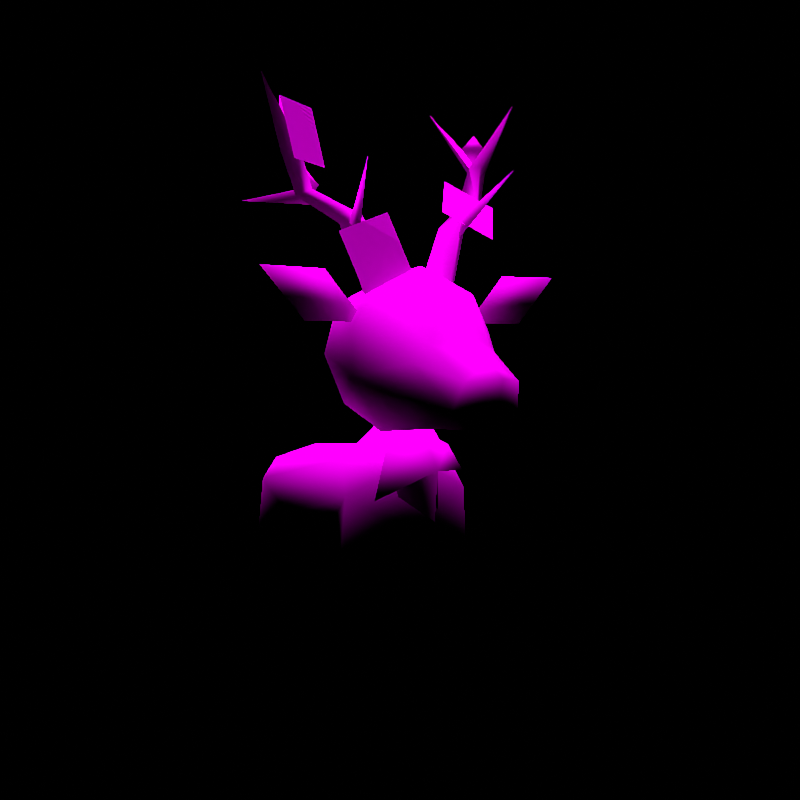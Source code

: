 # Source: rumble-sawsbuck.blend  (saved by Blender 3.6.11; exported with 4.5.12 LTS)
import bpy
from mathutils import Matrix  # noqa: F401  (used for matrix-valued properties, if any)

bpy.ops.wm.read_factory_settings(use_empty=True)
scene = bpy.context.scene
scene.name = 'regice'

# ---- collections
col_don_t_render_me = bpy.data.collections.new("Don't Render Me"); scene.collection.children.link(col_don_t_render_me)

# ---- images (referenced by path relative to the original .blend; pixels are not part of the script)
import os
ASSET_DIR = os.environ.get("B2B_ASSET_DIR", "")  # directory of the original .blend (textures are referenced by path, not embedded)
HERE = os.path.dirname(os.path.abspath(__file__))  # packed textures are extracted next to this script under _unpacked/

def load_image(name, relpath, width, height, colorspace="sRGB"):
    """Load a texture the original file referenced (path relative to the .blend, or extracted next to this script)."""
    p = next((c for c in (os.path.join(HERE, relpath), os.path.join(ASSET_DIR, relpath)) if relpath and os.path.exists(c)), "")
    if p:
        img = bpy.data.images.load(p, check_existing=True)
        img.name = name
    else:  # same state as the original file: an image datablock whose file is absent (Cycles renders it pink)
        img = bpy.data.images.new(name, width, height)
        img.source = "FILE"
        img.filepath = "//" + (relpath or name)
    img.colorspace_settings.name = colorspace
    return img
img_mebukizika_spring_body_c_png = load_image('MEBUKIZIKA_SPRING_body_C.png', 'MEBUKIZIKA_SPRING_body_C.png', 1024, 1024, 'sRGB')
img_mebukizika_spring_foot_c_png = load_image('MEBUKIZIKA_SPRING_foot_C.png', 'MEBUKIZIKA_SPRING_foot_C.png', 1024, 1024, 'sRGB')
img_mebukizika_spring_eye_c_png = load_image('MEBUKIZIKA_SPRING_eye_C.png', 'MEBUKIZIKA_SPRING_eye_C.png', 1024, 1024, 'sRGB')
img_mebukizika_spring_flower_c_png = load_image('MEBUKIZIKA_SPRING_flower_C.png', 'MEBUKIZIKA_SPRING_flower_C.png', 1024, 1024, 'sRGB')

# ---- materials (node trees are filled in below, after node groups)
mat_pii_mebukizika_spring_body_png = bpy.data.materials.new('Pii_MEBUKIZIKA_SPRING_body.png')
mat_pii_mebukizika_spring_body_png.use_transparent_shadow = False
mat_pii_mebukizika_spring_body_png.diffuse_color = (0.5, 0.5, 0.5, 1.0)
mat_pii_mebukizika_spring_body_png.roughness = 0.5528
mat_pii_mebukizika_spring_body_png.specular_intensity = 1.0
mat_pii_mebukizika_spring_foot_png = bpy.data.materials.new('Pii_MEBUKIZIKA_SPRING_foot.png')
mat_pii_mebukizika_spring_foot_png.use_transparent_shadow = False
mat_pii_mebukizika_spring_foot_png.diffuse_color = (0.5, 0.5, 0.5, 1.0)
mat_pii_mebukizika_spring_foot_png.roughness = 0.5528
mat_pii_mebukizika_spring_foot_png.specular_intensity = 1.0
mat_pii_mebukizika_spring_eye_png = bpy.data.materials.new('Pii_MEBUKIZIKA_SPRING_eye.png')
mat_pii_mebukizika_spring_eye_png.use_transparent_shadow = False
mat_pii_mebukizika_spring_eye_png.diffuse_color = (0.5, 0.5, 0.5, 1.0)
mat_pii_mebukizika_spring_eye_png.roughness = 0.5528
mat_pii_mebukizika_spring_eye_png.specular_intensity = 1.0
mat_pii_mebukizika_spring_flower_png = bpy.data.materials.new('Pii_MEBUKIZIKA_SPRING_flower.png')
mat_pii_mebukizika_spring_flower_png.surface_render_method = 'BLENDED'
mat_pii_mebukizika_spring_flower_png.blend_method = 'BLEND'
mat_pii_mebukizika_spring_flower_png.use_transparent_shadow = False
mat_pii_mebukizika_spring_flower_png.diffuse_color = (0.5, 0.5, 0.5, 1.0)
mat_pii_mebukizika_spring_flower_png.roughness = 0.5528
mat_pii_mebukizika_spring_flower_png.specular_intensity = 1.0

# ---- material node trees
mat_pii_mebukizika_spring_body_png.use_nodes = True; mat_pii_mebukizika_spring_body_png.node_tree.nodes.clear()
_N = mat_pii_mebukizika_spring_body_png.node_tree.nodes; _L = mat_pii_mebukizika_spring_body_png.node_tree.links
n0 = _N.new('ShaderNodeOutputMaterial'); n0.name = 'Material Output'; n0.location = (300, 300)
n1 = _N.new('ShaderNodeBsdfPrincipled'); n1.name = 'Principled BSDF'; n1.location = (10, 300)
n1.distribution = 'GGX'
n1.subsurface_method = 'BURLEY'
n1.inputs[2].default_value = 0.0
n1.inputs[3].default_value = 1.45
n1.inputs[13].default_value = 0.0
n1.inputs[27].default_value = (0.0, 0.0, 0.0, 1.0)
n1.inputs[28].default_value = 1.0
n2 = _N.new('ShaderNodeTexImage'); n2.name = 'Image Texture'; n2.location = (-300, 600)
n2.image = img_mebukizika_spring_body_c_png
n2.interpolation = 'Closest'
n2.extension = 'MIRROR'
_L.new(n1.outputs[0], n0.inputs[0])
_L.new(n2.outputs[0], n1.inputs[0])
n0.is_active_output = True
mat_pii_mebukizika_spring_foot_png.use_nodes = True; mat_pii_mebukizika_spring_foot_png.node_tree.nodes.clear()
_N = mat_pii_mebukizika_spring_foot_png.node_tree.nodes; _L = mat_pii_mebukizika_spring_foot_png.node_tree.links
n0 = _N.new('ShaderNodeOutputMaterial'); n0.name = 'Material Output'; n0.location = (300, 300)
n1 = _N.new('ShaderNodeBsdfPrincipled'); n1.name = 'Principled BSDF'; n1.location = (10, 300)
n1.distribution = 'GGX'
n1.subsurface_method = 'BURLEY'
n1.inputs[2].default_value = 0.0
n1.inputs[3].default_value = 1.45
n1.inputs[13].default_value = 0.0
n1.inputs[27].default_value = (0.0, 0.0, 0.0, 1.0)
n1.inputs[28].default_value = 1.0
n2 = _N.new('ShaderNodeTexImage'); n2.name = 'Image Texture'; n2.location = (-300, 600)
n2.image = img_mebukizika_spring_foot_c_png
n2.interpolation = 'Closest'
n2.extension = 'MIRROR'
_L.new(n1.outputs[0], n0.inputs[0])
_L.new(n2.outputs[0], n1.inputs[0])
n0.is_active_output = True
mat_pii_mebukizika_spring_eye_png.use_nodes = True; mat_pii_mebukizika_spring_eye_png.node_tree.nodes.clear()
_N = mat_pii_mebukizika_spring_eye_png.node_tree.nodes; _L = mat_pii_mebukizika_spring_eye_png.node_tree.links
n0 = _N.new('ShaderNodeOutputMaterial'); n0.name = 'Material Output'; n0.location = (300, 300)
n1 = _N.new('ShaderNodeBsdfPrincipled'); n1.name = 'Principled BSDF'; n1.location = (10, 300)
n1.distribution = 'GGX'
n1.subsurface_method = 'BURLEY'
n1.inputs[2].default_value = 0.0
n1.inputs[3].default_value = 1.45
n1.inputs[13].default_value = 0.0
n1.inputs[27].default_value = (0.0, 0.0, 0.0, 1.0)
n1.inputs[28].default_value = 1.0
n2 = _N.new('ShaderNodeTexImage'); n2.name = 'Image Texture'; n2.location = (-300, 600)
n2.image = img_mebukizika_spring_eye_c_png
n2.interpolation = 'Closest'
n2.extension = 'MIRROR'
_L.new(n1.outputs[0], n0.inputs[0])
_L.new(n2.outputs[0], n1.inputs[0])
n0.is_active_output = True
mat_pii_mebukizika_spring_flower_png.use_nodes = True; mat_pii_mebukizika_spring_flower_png.node_tree.nodes.clear()
_N = mat_pii_mebukizika_spring_flower_png.node_tree.nodes; _L = mat_pii_mebukizika_spring_flower_png.node_tree.links
n0 = _N.new('ShaderNodeOutputMaterial'); n0.name = 'Material Output'; n0.location = (300, 300)
n1 = _N.new('ShaderNodeBsdfPrincipled'); n1.name = 'Principled BSDF'; n1.location = (10, 300)
n1.distribution = 'GGX'
n1.subsurface_method = 'BURLEY'
n1.inputs[2].default_value = 0.0
n1.inputs[3].default_value = 1.45
n1.inputs[13].default_value = 0.0
n1.inputs[27].default_value = (0.0, 0.0, 0.0, 1.0)
n1.inputs[28].default_value = 1.0
n2 = _N.new('ShaderNodeTexImage'); n2.name = 'Image Texture'; n2.location = (-469, 211)
n2.image = img_mebukizika_spring_flower_c_png
n2.interpolation = 'Closest'
_L.new(n1.outputs[0], n0.inputs[0])
_L.new(n2.outputs[0], n1.inputs[0])
_L.new(n2.outputs[1], n1.inputs[4])
n0.is_active_output = True

# ---- world
world_world = bpy.data.worlds.new('World'); scene.world = world_world
world_world.use_nodes = True; world_world.node_tree.nodes.clear()
_N = world_world.node_tree.nodes; _L = world_world.node_tree.links
n0 = _N.new('ShaderNodeOutputWorld'); n0.name = 'World Output'; n0.location = (300, 300)
n1 = _N.new('ShaderNodeBackground'); n1.name = 'Background'; n1.location = (10, 300)
n1.inputs[0].default_value = (0.05088, 0.05088, 0.05088, 1.0)
n1.inputs[1].default_value = 0.0
_L.new(n1.outputs[0], n0.inputs[0])
n0.is_active_output = True
world_world.color = (0.05088, 0.05088, 0.05088)
world_world.use_sun_shadow = False
world_world.sun_shadow_jitter_overblur = 0.0

# ---- cameras
cam_camera = bpy.data.cameras.new('Camera')
cam_camera.clip_end = 2e+04

# ---- lights
light_sun = bpy.data.lights.new('Sun', 'SUN')
light_sun.specular_factor = 0.0
light_sun.transmission_factor = 0.0
light_sun.use_shadow = False
light_sun.angle = 0.7854
light_sun.energy = 5.0
light_sun.shadow_soft_size = 0.25

# ---- meshes
me_mebukizika_spring = bpy.data.meshes.new('MEBUKIZIKA_SPRING')
me_mebukizika_spring.from_pydata([(0.0, -0.3604, 0.3219), (-0.0871, -0.2757, 0.3613), (-0.1278, -0.2956, 0.2555), (0.0, -0.3204, 0.3791), (-0.07219, -0.249, 0.2775), (0.0871, -0.2744, 0.375), (-0.00271, -0.3521, 0.205), (0.1232, -0.2824, 0.3108), (0.0, -0.2998, 0.2607), (0.06783, -0.2511, 0.3085), (0.03452, -0.3098, 0.2253), (0.0, -0.2663, 0.4122), (0.1349, -0.2548, 0.9003), (0.07846, -0.2865, 0.7287), (0.1184, -0.2392, 0.7123), (0.02828, -0.2402, 0.7412), (0.1732, -0.2151, 0.8807), (0.1122, -0.1939, 0.8885), (0.2575, -0.166, 0.9443), (0.2288, -0.1909, 0.9595), (0.07439, -0.1929, 0.7228), (0.2078, -0.1337, 0.949), (0.2518, -0.1753, 1.055), (0.2547, -0.1205, 1.04), (0.2865, -0.1481, 1.043), (0.2357, -0.1487, 1.05), (-0.1349, -0.2548, 0.9003), (-0.1184, -0.2392, 0.7123), (-0.07846, -0.2865, 0.7287), (-0.1732, -0.2151, 0.8807), (-0.02828, -0.2402, 0.7412), (-0.2575, -0.166, 0.9443), (-0.1122, -0.1939, 0.8885), (-0.2288, -0.1909, 0.9595), (-0.07439, -0.1929, 0.7228), (-0.2518, -0.1753, 1.055), (-0.2078, -0.1337, 0.949), (-0.2865, -0.1481, 1.043), (-0.2547, -0.1205, 1.04), (-0.2357, -0.1487, 1.05), (-0.1487, -0.1823, 0.3435), (-0.166, 0.2124, 0.2616), (-0.166, -0.2278, 0.2616), (-0.1337, 0.1997, 0.3177), (0.0, -0.2838, 0.3435), (0.0, -0.1026, 0.3697), (0.0, -0.2443, 0.508), (0.0, 0.2994, 0.2616), (0.1487, -0.1823, 0.3435), (0.166, -0.2278, 0.2616), (0.0, 0.2365, 0.3435), (0.166, 0.2124, 0.2616), (0.1337, 0.1997, 0.3177), (0.0, -0.422, 0.424), (0.04886, -0.5249, 0.4263), (0.0, -0.5249, 0.4263), (0.08181, -0.422, 0.424), (-0.04886, -0.5249, 0.4263), (0.0, -0.2716, 0.411), (-0.08181, -0.422, 0.424), (0.0, -0.5841, 0.4799), (0.08513, -0.542, 0.4713), (-0.08513, -0.542, 0.4713), (0.09791, -0.2716, 0.411), (-0.09791, -0.2716, 0.411), (0.0, -0.1598, 0.4361), (0.07117, -0.5627, 0.5289), (0.1318, -0.4136, 0.5011), (0.1155, -0.4297, 0.5667), (-0.07117, -0.5627, 0.5289), (-0.1318, -0.4136, 0.5011), (0.1299, -0.1575, 0.4703), (-0.1299, -0.1575, 0.4703), (0.1851, -0.2929, 0.536), (-0.1155, -0.4297, 0.5667), (-0.1851, -0.2929, 0.536), (0.1615, -0.1198, 0.586), (-0.1615, -0.1198, 0.586), (0.1873, -0.2981, 0.6415), (-0.1873, -0.2981, 0.6415), (0.0, -0.1597, 0.7768), (0.1423, -0.1467, 0.7046), (0.0, -0.05222, 0.6904), (0.1384, -0.3033, 0.7273), (-0.1423, -0.1467, 0.7046), (0.0, -0.2902, 0.7895), (-0.1384, -0.3033, 0.7273), (0.0, -0.4001, 0.7503), (0.0, -0.06104, 0.529), (0.07897, -0.4453, 0.6064), (-0.07897, -0.4453, 0.6064), (0.0, -0.4662, 0.6286), (0.0, -0.5557, 0.5662), (0.0, -0.2996, 0.2616), (0.0, -0.2615, 0.1701), (0.2683, -0.2034, 0.7168), (0.1411, -0.2761, 0.6581), (0.2423, -0.2766, 0.7747), (0.2943, -0.2766, 0.6589), (0.402, -0.2767, 0.7769), (-0.2683, -0.2034, 0.7168), (-0.2423, -0.2766, 0.7747), (-0.1411, -0.2761, 0.6581), (-0.402, -0.2767, 0.7769), (-0.2943, -0.2766, 0.6589), (0.0, -0.6026, 0.5346), (0.3021, -0.1286, 1.102), (0.2652, -0.09182, 1.102), (0.2652, -0.1286, 1.139), (0.2652, -0.1286, 1.065), (0.2652, -0.1654, 1.102), (0.2284, -0.1286, 1.102), (-0.1739, -0.1225, 0.9791), (-0.2107, -0.08565, 0.9791), (-0.2107, -0.1225, 1.016), (-0.2107, -0.1225, 0.9423), (-0.2107, -0.1593, 0.9791), (-0.2475, -0.1225, 0.9791), (-0.14, 0.1097, 0.1716), (0.0, -0.115, 0.1522), (-0.14, -0.114, 0.1771), (0.0, 0.1124, 0.1573), (0.14, 0.1097, 0.1716), (0.14, -0.114, 0.1771), (0.0, 0.3837, 0.2791), (-0.07741, 0.2118, 0.2659), (0.0, 0.2322, 0.3433), (0.07741, 0.2118, 0.2659), (0.1962, -0.3848, 1.013), (0.1171, -0.2155, 0.8798), (0.1326, -0.2373, 0.8521), (0.1522, -0.2167, 0.8701), (-0.1962, -0.3848, 1.013), (-0.1326, -0.2373, 0.8521), (-0.1171, -0.2155, 0.8798), (-0.1522, -0.2167, 0.8701), (0.3363, -0.03417, 0.9415), (0.21, -0.1472, 0.9492), (0.2406, -0.1764, 0.9624), (0.215, -0.1617, 0.9266), (-0.3363, -0.03417, 0.9415), (-0.2406, -0.1764, 0.9624), (-0.21, -0.1472, 0.9492), (-0.215, -0.1617, 0.9266), (0.0, 0.2926, 0.1707), (0.3487, -0.1779, 1.212), (0.2164, 0.0006519, 1.208), (-0.3487, -0.1779, 1.212), (-0.2164, 0.0006519, 1.208), (0.1846, -0.2178, 1.645e-08), (0.166, -0.2278, 0.2616), (0.0, -0.2615, 0.1701), (0.0, -0.115, 0.1522), (0.14, -0.114, 0.1771), (-0.1846, -0.2178, 1.645e-08), (-0.166, -0.2278, 0.2616), (-0.14, -0.114, 0.1771), (0.1846, 0.2258, -1.705e-08), (-0.1846, 0.2258, -1.705e-08), (0.08524, -0.2493, 0.9213), (0.2108, -0.2817, 0.8595), (0.1527, -0.1604, 1.012), (0.2782, -0.1928, 0.9499), (-0.1522, -0.2941, 0.7198), (-0.01261, -0.275, 0.7728), (-0.2075, -0.2735, 0.8582), (-0.06796, -0.2544, 0.9112), (-0.2905, -0.2236, 1.017), (-0.1692, -0.1429, 1.017), (-0.3099, -0.1945, 1.158), (-0.1886, -0.1138, 1.158), (0.08524, -0.2493, 0.9213), (0.1527, -0.1604, 1.012), (0.2108, -0.2817, 0.8595), (-0.1522, -0.2941, 0.7198), (-0.2075, -0.2735, 0.8582), (-0.01261, -0.275, 0.7728), (-0.2905, -0.2236, 1.017), (-0.3099, -0.1945, 1.158), (-0.1692, -0.1429, 1.017)], [], [(0, 1, 2), (0, 3, 1), (0, 2, 4), (0, 5, 3), (0, 4, 6), (0, 7, 5), (0, 6, 8), (0, 9, 7), (0, 8, 10), (0, 10, 9), (8, 6, 4), (8, 9, 10), (7, 9, 5), (2, 1, 4), (3, 5, 11), (3, 11, 1), (11, 5, 9), (11, 4, 1), (12, 13, 14), (12, 15, 13), (12, 14, 16), (12, 17, 15), (12, 16, 18), (12, 19, 17), (12, 18, 19), (14, 20, 16), (17, 19, 21), (18, 16, 21), (18, 22, 19), (18, 21, 23), (18, 24, 22), (18, 23, 24), (20, 17, 16), (16, 17, 21), (21, 19, 25), (22, 25, 19), (26, 27, 28), (26, 29, 27), (26, 28, 30), (26, 31, 29), (26, 30, 32), (26, 33, 31), (26, 32, 33), (27, 29, 34), (31, 33, 35), (31, 36, 29), (31, 35, 37), (31, 38, 36), (31, 37, 38), (32, 36, 33), (34, 29, 32), (32, 29, 36), (35, 33, 39), (36, 39, 33), (40, 41, 42), (40, 43, 41), (40, 42, 44), (40, 45, 43), (40, 44, 46), (40, 46, 45), (41, 43, 47), (44, 48, 46), (44, 49, 48), (46, 48, 45), (43, 50, 47), (43, 45, 50), (49, 51, 48), (47, 50, 52), (47, 52, 51), (52, 45, 48), (52, 50, 45), (52, 48, 51), (53, 54, 55), (53, 56, 54), (53, 55, 57), (53, 58, 56), (53, 57, 59), (53, 59, 58), (54, 60, 55), (54, 56, 61), (54, 61, 60), (57, 62, 59), (57, 55, 60), (57, 60, 62), (58, 63, 56), (58, 59, 64), (58, 65, 63), (58, 64, 65), (61, 66, 60), (61, 56, 67), (61, 68, 66), (61, 67, 68), (56, 63, 67), (60, 69, 62), (59, 70, 64), (59, 62, 70), (65, 71, 63), (65, 64, 72), (67, 63, 73), (63, 71, 73), (69, 74, 62), (62, 74, 70), (64, 75, 72), (64, 70, 75), (71, 76, 73), (72, 75, 77), (76, 78, 73), (75, 79, 77), (80, 81, 82), (80, 83, 81), (80, 82, 84), (80, 85, 83), (80, 84, 86), (80, 86, 85), (81, 76, 82), (81, 83, 78), (81, 78, 76), (84, 79, 86), (84, 82, 77), (84, 77, 79), (85, 87, 83), (85, 86, 87), (76, 88, 82), (76, 71, 88), (82, 88, 77), (83, 87, 89), (86, 90, 87), (71, 65, 88), (77, 88, 72), (72, 88, 65), (89, 87, 91), (89, 91, 92), (89, 92, 66), (89, 66, 68), (91, 87, 90), (91, 90, 92), (90, 69, 92), (90, 74, 69), (93, 94, 49), (93, 42, 94), (93, 49, 44), (93, 44, 42), (95, 96, 97), (95, 98, 96), (95, 97, 99), (95, 99, 98), (100, 101, 102), (100, 103, 101), (100, 102, 104), (100, 104, 103), (105, 60, 66), (105, 69, 60), (105, 66, 92), (105, 92, 69), (106, 107, 108), (106, 109, 107), (106, 108, 110), (106, 110, 109), (107, 111, 108), (107, 109, 111), (111, 110, 108), (111, 109, 110), (112, 113, 114), (112, 115, 113), (112, 114, 116), (112, 116, 115), (113, 117, 114), (113, 115, 117), (117, 116, 114), (117, 115, 116), (118, 119, 120), (118, 121, 119), (118, 120, 42), (118, 42, 41), (121, 122, 119), (122, 123, 119), (122, 49, 123), (122, 51, 49), (124, 125, 126), (124, 127, 125), (124, 126, 127), (128, 129, 130), (128, 131, 129), (128, 130, 131), (132, 133, 134), (132, 135, 133), (132, 134, 135), (136, 137, 138), (136, 138, 139), (136, 139, 137), (140, 141, 142), (140, 143, 141), (140, 142, 143), (144, 41, 47), (144, 47, 51), (98, 97, 96), (98, 99, 97), (104, 102, 101), (104, 101, 103), (22, 24, 145), (22, 145, 25), (24, 23, 146), (35, 147, 37), (35, 39, 147), (37, 148, 38), (17, 20, 15), (25, 23, 21), (24, 25, 145), (25, 24, 146), (23, 25, 146), (32, 30, 34), (39, 36, 38), (37, 147, 39), (39, 148, 37), (38, 148, 39), (149, 150, 151), (149, 151, 152), (152, 153, 149), (149, 153, 150), (154, 151, 155), (154, 152, 151), (152, 154, 156), (154, 155, 156), (157, 122, 121), (157, 121, 144), (144, 51, 157), (157, 51, 122), (158, 121, 118), (158, 144, 121), (144, 158, 41), (158, 118, 41), (83, 68, 78), (89, 68, 83), (73, 68, 67), (73, 78, 68), (74, 86, 79), (75, 70, 74), (75, 74, 79), (90, 86, 74), (159, 160, 161), (161, 160, 162), (163, 164, 165), (165, 164, 166), (167, 168, 169), (169, 168, 170), (171, 172, 173), (173, 172, 162), (174, 175, 176), (176, 175, 166), (177, 178, 179), (179, 178, 170)])
me_mebukizika_spring.polygons.foreach_set('use_smooth', [True] * 251)
me_mebukizika_spring.polygons.foreach_set('material_index', [0, 0, 0, 0, 0, 0, 0, 0, 0, 0, 0, 0, 0, 0, 0, 0, 0, 0, 0, 0, 0, 0, 0, 0, 0, 0, 0, 0, 0, 0, 0, 0, 0, 0, 0, 0, 0, 0, 0, 0, 0, 0, 0, 0, 0, 0, 0, 0, 0, 0, 0, 0, 0, 0, 0, 0, 0, 0, 0, 0, 0, 0, 0, 0, 0, 0, 0, 0, 0, 0, 0, 0, 0, 0, 0, 0, 0, 0, 0, 0, 0, 0, 0, 0, 0, 0, 0, 0, 0, 0, 0, 0, 0, 0, 0, 0, 0, 0, 0, 0, 0, 0, 0, 0, 0, 0, 0, 0, 0, 0, 0, 0, 0, 0, 0, 0, 0, 0, 0, 0, 0, 0, 0, 0, 0, 0, 0, 0, 0, 0, 0, 0, 0, 0, 0, 0, 0, 0, 0, 0, 0, 0, 0, 0, 0, 0, 0, 0, 0, 0, 0, 0, 0, 0, 0, 0, 0, 0, 0, 0, 0, 0, 0, 0, 0, 0, 0, 0, 0, 0, 0, 0, 0, 0, 0, 0, 0, 0, 0, 0, 0, 0, 0, 0, 0, 0, 0, 0, 0, 0, 0, 0, 0, 0, 0, 0, 0, 0, 0, 0, 0, 0, 0, 0, 0, 0, 0, 0, 0, 0, 0, 0, 0, 0, 0, 1, 1, 1, 1, 1, 1, 1, 1, 1, 1, 1, 1, 1, 1, 1, 1, 2, 2, 2, 2, 2, 2, 2, 2, 3, 3, 3, 3, 3, 3, 3, 3, 3, 3, 3, 3])
_k = set([(19, 25), (23, 146), (24, 25), (24, 145), (24, 146), (25, 145), (25, 146), (31, 38), (33, 39), (35, 147), (37, 39), (37, 147), (37, 148), (38, 148), (39, 147), (39, 148)])
me_mebukizika_spring.attributes.new('sharp_edge', 'BOOLEAN', 'EDGE').data.foreach_set('value', [ (min(e.vertices), max(e.vertices)) in _k for e in me_mebukizika_spring.edges])
_uv = me_mebukizika_spring.uv_layers.new(name='Float2')
_uv.uv.foreach_set('vector', [0.02939, 0.05596, 0.01798, 0.06654, 0.01265, 0.03813, 0.02939, 0.05596, 0.02939, 0.07133, 0.01798, 0.06654, 0.02939, 0.05596, 0.01265, 0.03813, 0.01993, 0.04405, 0.02939, 0.05596, 0.0408, 0.07024, 0.02939, 0.07133, 0.02939, 0.05596, 0.01993, 0.04405, 0.02903, 0.02456, 0.02939, 0.05596, 0.04552, 0.05297, 0.0408, 0.07024, 0.02939, 0.05596, 0.02903, 0.02456, 0.02939, 0.03952, 0.02939, 0.05596, 0.03827, 0.05237, 0.04552, 0.05297, 0.02939, 0.05596, 0.02939, 0.03952, 0.03391, 0.03001, 0.02939, 0.05596, 0.03391, 0.03001, 0.03827, 0.05237, 0.02939, 0.03952, 0.02903, 0.02456, 0.01993, 0.04405, 0.02939, 0.03952, 0.03827, 0.05237, 0.03391, 0.03001, 0.04552, 0.05297, 0.03827, 0.05237, 0.0408, 0.07024, 0.01265, 0.03813, 0.01798, 0.06654, 0.01993, 0.04405, 0.02939, 0.07133, 0.0408, 0.07024, 0.02939, 0.08023, 0.02939, 0.07133, 0.02939, 0.08023, 0.01798, 0.06654, 0.02939, 0.08023, 0.0408, 0.07024, 0.03827, 0.05237, 0.02939, 0.08023, 0.01993, 0.04405, 0.01798, 0.06654, 0.1126, 0.01445, 0.1129, 0.01223, 0.1148, 0.01226, 0.1126, 0.01445, 0.1106, 0.01246, 0.1129, 0.01223, 0.1126, 0.01445, 0.1148, 0.01226, 0.1146, 0.01445, 0.1126, 0.01445, 0.1106, 0.01445, 0.1106, 0.01246, 0.1126, 0.01445, 0.1146, 0.01445, 0.1146, 0.0165, 0.1126, 0.01445, 0.1126, 0.0165, 0.1106, 0.01445, 0.1126, 0.01445, 0.1146, 0.0165, 0.1126, 0.0165, 0.1148, 0.01226, 0.1166, 0.01246, 0.1146, 0.01445, 0.1106, 0.01445, 0.1126, 0.0165, 0.1106, 0.0165, 0.1146, 0.0165, 0.1146, 0.01445, 0.1166, 0.0165, 0.1146, 0.0165, 0.1126, 0.01852, 0.1126, 0.0165, 0.1146, 0.0165, 0.1166, 0.0165, 0.1166, 0.01852, 0.1146, 0.0165, 0.1146, 0.01852, 0.1126, 0.01852, 0.1146, 0.0165, 0.1166, 0.01852, 0.1146, 0.01852, 0.1166, 0.01246, 0.1166, 0.01445, 0.1146, 0.01445, 0.1146, 0.01445, 0.1166, 0.01445, 0.1166, 0.0165, 0.1106, 0.0165, 0.1126, 0.0165, 0.1106, 0.01852, 0.1126, 0.01852, 0.1106, 0.01852, 0.1126, 0.0165, 0.1126, 0.01445, 0.1148, 0.01226, 0.1129, 0.01223, 0.1126, 0.01445, 0.1146, 0.01445, 0.1148, 0.01226, 0.1126, 0.01445, 0.1129, 0.01223, 0.1106, 0.01246, 0.1126, 0.01445, 0.1146, 0.0165, 0.1146, 0.01445, 0.1126, 0.01445, 0.1106, 0.01246, 0.1106, 0.01445, 0.1126, 0.01445, 0.1126, 0.0165, 0.1146, 0.0165, 0.1126, 0.01445, 0.1106, 0.01445, 0.1126, 0.0165, 0.1148, 0.01226, 0.1146, 0.01445, 0.1166, 0.01246, 0.1146, 0.0165, 0.1126, 0.0165, 0.1126, 0.01852, 0.1146, 0.0165, 0.1166, 0.0165, 0.1146, 0.01445, 0.1146, 0.0165, 0.1126, 0.01852, 0.1146, 0.01852, 0.1146, 0.0165, 0.1166, 0.01852, 0.1166, 0.0165, 0.1146, 0.0165, 0.1146, 0.01852, 0.1166, 0.01852, 0.1106, 0.01445, 0.1106, 0.0165, 0.1126, 0.0165, 0.1166, 0.01246, 0.1146, 0.01445, 0.1166, 0.01445, 0.1166, 0.01445, 0.1146, 0.01445, 0.1166, 0.0165, 0.1126, 0.01852, 0.1126, 0.0165, 0.1106, 0.01852, 0.1106, 0.0165, 0.1106, 0.01852, 0.1126, 0.0165, 0.497, 0.3603, 0.08767, 0.3263, 0.5525, 0.3263, 0.497, 0.3603, 0.08401, 0.3898, 0.08767, 0.3263, 0.497, 0.3603, 0.5525, 0.3263, 0.6116, 0.6525, 0.497, 0.3603, 0.4295, 0.6525, 0.08401, 0.3898, 0.497, 0.3603, 0.6116, 0.6525, 0.567, 0.6525, 0.497, 0.3603, 0.567, 0.6525, 0.4295, 0.6525, 0.08767, 0.3263, 0.08401, 0.3898, -0.04704, 0.6525, 0.6116, 0.6525, 0.497, 0.9447, 0.567, 0.6525, 0.6116, 0.6525, 0.5525, 0.9787, 0.497, 0.9447, 0.567, 0.6525, 0.497, 0.9447, 0.4295, 0.6525, 0.08401, 0.3898, 0.05399, 0.6525, -0.04704, 0.6525, 0.08401, 0.3898, 0.4295, 0.6525, 0.05399, 0.6525, 0.5525, 0.9787, 0.08767, 0.9787, 0.497, 0.9447, -0.04704, 0.6525, 0.05399, 0.6525, 0.08401, 0.9151, -0.04704, 0.6525, 0.08401, 0.9151, 0.08767, 0.9787, 0.08401, 0.9151, 0.4295, 0.6525, 0.497, 0.9447, 0.08401, 0.9151, 0.05399, 0.6525, 0.4295, 0.6525, 0.08401, 0.9151, 0.497, 0.9447, 0.08767, 0.9787, 0.9451, 0.3345, 0.9628, 0.137, 0.9628, 0.137, 0.9451, 0.3345, 0.9451, 0.3345, 0.9628, 0.137, 0.9451, 0.3345, 0.9628, 0.137, 0.9628, 0.137, 0.9451, 0.3345, 0.9867, 0.6659, 0.9451, 0.3345, 0.9451, 0.3345, 0.9628, 0.137, 0.9451, 0.3345, 0.9451, 0.3345, 0.9451, 0.3345, 0.9867, 0.6659, 0.9628, 0.137, 0.8831, -0.004163, 0.9628, 0.137, 0.9628, 0.137, 0.9451, 0.3345, 0.8485, 0.1022, 0.9628, 0.137, 0.8485, 0.1022, 0.8831, -0.004163, 0.9628, 0.137, 0.8485, 0.1022, 0.9451, 0.3345, 0.9628, 0.137, 0.9628, 0.137, 0.883, -0.004171, 0.9628, 0.137, 0.883, -0.004171, 0.8485, 0.1022, 0.9867, 0.6659, 0.9867, 0.6659, 0.9451, 0.3345, 0.9867, 0.6659, 0.9451, 0.3345, 0.9867, 0.6659, 0.9867, 0.6659, 0.9474, 0.8892, 0.9867, 0.6659, 0.9867, 0.6659, 0.9867, 0.6659, 0.9474, 0.8892, 0.8485, 0.1022, 0.7614, 0.07685, 0.8831, -0.004163, 0.8485, 0.1022, 0.9451, 0.3345, 0.8284, 0.3819, 0.8485, 0.1022, 0.7345, 0.3312, 0.7614, 0.07685, 0.8485, 0.1022, 0.8284, 0.3819, 0.7345, 0.3312, 0.9451, 0.3345, 0.9867, 0.6659, 0.8284, 0.3819, 0.883, -0.004171, 0.7614, 0.07684, 0.8485, 0.1022, 0.9451, 0.3345, 0.8284, 0.3819, 0.9867, 0.6659, 0.9451, 0.3345, 0.8485, 0.1022, 0.8284, 0.3819, 0.9474, 0.8892, 0.8652, 0.9435, 0.9867, 0.6659, 0.9474, 0.8892, 0.9867, 0.6659, 0.8652, 0.9435, 0.8284, 0.3819, 0.9867, 0.6659, 0.7912, 0.6254, 0.9867, 0.6659, 0.8652, 0.9435, 0.7912, 0.6254, 0.7614, 0.07684, 0.7345, 0.3312, 0.8485, 0.1022, 0.8485, 0.1022, 0.7345, 0.3312, 0.8284, 0.3819, 0.9867, 0.6659, 0.7912, 0.6254, 0.8652, 0.9435, 0.9867, 0.6659, 0.8284, 0.3819, 0.7912, 0.6254, 0.8652, 0.9435, 0.6643, 0.9691, 0.7912, 0.6254, 0.8652, 0.9435, 0.7912, 0.6254, 0.6643, 0.9691, 0.6643, 0.9691, 0.633, 0.6128, 0.7912, 0.6254, 0.7912, 0.6254, 0.633, 0.6128, 0.6643, 0.9691, 0.03593, 0.6941, 0.03649, 0.6921, 0.03975, 0.691, 0.03593, 0.6941, 0.02974, 0.6926, 0.03649, 0.6921, 0.03593, 0.6941, 0.03975, 0.691, 0.03649, 0.6921, 0.03593, 0.6941, 0.0303, 0.695, 0.02974, 0.6926, 0.03593, 0.6941, 0.03649, 0.6921, 0.02974, 0.6926, 0.03593, 0.6941, 0.02974, 0.6926, 0.0303, 0.695, 0.03649, 0.6921, 0.03764, 0.689, 0.03975, 0.691, 0.03649, 0.6921, 0.02974, 0.6926, 0.02996, 0.6896, 0.03649, 0.6921, 0.02996, 0.6896, 0.03764, 0.689, 0.03649, 0.6921, 0.02996, 0.6896, 0.02974, 0.6926, 0.03649, 0.6921, 0.03975, 0.691, 0.03764, 0.689, 0.03649, 0.6921, 0.03764, 0.689, 0.02996, 0.6896, 0.0303, 0.695, 0.02556, 0.694, 0.02974, 0.6926, 0.0303, 0.695, 0.02974, 0.6926, 0.02556, 0.694, 0.03764, 0.689, 0.03937, 0.6864, 0.03975, 0.691, 0.03764, 0.689, 0.03709, 0.6853, 0.03937, 0.6864, 0.03975, 0.691, 0.03937, 0.6864, 0.03764, 0.689, 0.02974, 0.6926, 0.02556, 0.694, 0.02279, 0.6893, 0.02974, 0.6926, 0.02279, 0.6893, 0.02556, 0.694, 0.03709, 0.6853, 0.03592, 0.6838, 0.03937, 0.6864, 0.03764, 0.689, 0.03937, 0.6864, 0.03709, 0.6853, 0.03709, 0.6853, 0.03937, 0.6864, 0.03592, 0.6838, 0.02279, 0.6893, 0.02556, 0.694, 0.02209, 0.69, 0.02279, 0.6893, 0.02209, 0.69, 0.01801, 0.6879, 0.02279, 0.6893, 0.01801, 0.6879, 0.0184, 0.6871, 0.02279, 0.6893, 0.0184, 0.6871, 0.02389, 0.6876, 0.02209, 0.69, 0.02556, 0.694, 0.02279, 0.6893, 0.02209, 0.69, 0.02279, 0.6893, 0.01801, 0.6879, 0.02279, 0.6893, 0.0184, 0.6871, 0.01801, 0.6879, 0.02279, 0.6893, 0.02389, 0.6876, 0.0184, 0.6871, 0.01008, 0.2625, 0.01008, 0.0766, 0.2111, 0.2591, 0.01008, 0.2625, 0.2111, 0.2591, 0.01008, 0.0766, 0.01008, 0.2625, 0.2111, 0.2591, 0.01008, 0.4431, 0.01008, 0.2625, 0.01008, 0.4431, 0.2111, 0.2591, 0.03252, 0.7413, 0.0325, 0.773, 0.02235, 0.7413, 0.03252, 0.7413, 0.04116, 0.7413, 0.0325, 0.773, 0.03252, 0.7413, 0.02235, 0.7413, 0.0325, 0.773, 0.03252, 0.7413, 0.0325, 0.773, 0.04116, 0.7413, 0.03252, 0.7413, 0.02235, 0.7413, 0.0325, 0.773, 0.03252, 0.7413, 0.0325, 0.773, 0.02235, 0.7413, 0.03252, 0.7413, 0.0325, 0.773, 0.04116, 0.7413, 0.03252, 0.7413, 0.04116, 0.7413, 0.0325, 0.773, 0.1042, 0.03113, 0.1064, 0.02095, 0.1111, 0.03131, 0.1042, 0.03113, 0.1111, 0.03131, 0.1064, 0.02095, 0.1042, 0.03113, 0.1111, 0.03131, 0.1097, 0.03439, 0.1042, 0.03113, 0.1097, 0.03439, 0.1111, 0.03131, 0.2872, 0.6414, 0.2721, 0.6414, 0.2721, 0.6565, 0.2872, 0.6414, 0.2721, 0.6263, 0.2721, 0.6414, 0.2872, 0.6414, 0.2721, 0.6565, 0.2721, 0.6414, 0.2872, 0.6414, 0.2721, 0.6414, 0.2721, 0.6263, 0.2721, 0.6414, 0.257, 0.6414, 0.2721, 0.6565, 0.2721, 0.6414, 0.2721, 0.6263, 0.257, 0.6414, 0.257, 0.6414, 0.2721, 0.6414, 0.2721, 0.6565, 0.257, 0.6414, 0.2721, 0.6263, 0.2721, 0.6414, 0.2872, 0.6414, 0.2721, 0.6414, 0.2721, 0.6565, 0.2872, 0.6414, 0.2721, 0.6263, 0.2721, 0.6414, 0.2872, 0.6414, 0.2721, 0.6565, 0.2721, 0.6414, 0.2872, 0.6414, 0.2721, 0.6414, 0.2721, 0.6263, 0.2721, 0.6414, 0.257, 0.6414, 0.2721, 0.6565, 0.2721, 0.6414, 0.2721, 0.6263, 0.257, 0.6414, 0.257, 0.6414, 0.2721, 0.6414, 0.2721, 0.6565, 0.257, 0.6414, 0.2721, 0.6263, 0.2721, 0.6414, 0.529, 0.06005, 0.26, 0.006161, 0.251, 0.06005, 0.529, 0.06005, 0.5325, 0.008356, 0.26, 0.006161, 0.529, 0.06005, 0.251, 0.06005, 0.09964, 0.2994, 0.529, 0.06005, 0.09964, 0.2994, 0.678, 0.2994, 0.5325, 0.008356, 0.529, 0.06005, 0.26, 0.006161, 0.529, 0.06005, 0.251, 0.06005, 0.26, 0.006161, 0.529, 0.06005, 0.09964, 0.2994, 0.251, 0.06005, 0.529, 0.06005, 0.678, 0.2994, 0.09964, 0.2994, 0.0431, 0.7203, 0.02416, 0.7063, 0.02432, 0.7325, 0.0431, 0.7203, 0.02416, 0.7063, 0.02416, 0.7063, 0.0431, 0.7203, 0.02432, 0.7325, 0.02416, 0.7063, 0.1612, 0.03028, 0.1077, 0.03128, 0.1077, 0.03028, 0.1612, 0.03028, 0.1077, 0.02928, 0.1077, 0.03128, 0.1612, 0.03028, 0.1077, 0.03028, 0.1077, 0.02928, 0.1612, 0.03028, 0.1077, 0.03028, 0.1077, 0.03128, 0.1612, 0.03028, 0.1077, 0.02928, 0.1077, 0.03028, 0.1612, 0.03028, 0.1077, 0.03128, 0.1077, 0.02928, 0.1593, 0.02993, 0.1078, 0.03192, 0.1078, 0.02993, 0.1593, 0.02993, 0.1078, 0.02993, 0.1078, 0.02893, 0.1593, 0.02993, 0.1078, 0.02893, 0.1078, 0.02793, 0.1593, 0.02993, 0.1078, 0.02993, 0.1078, 0.03192, 0.1593, 0.02993, 0.1078, 0.02893, 0.1078, 0.02993, 0.1593, 0.02993, 0.1078, 0.02793, 0.1078, 0.02893, 0.6805, 0.4161, 0.4965, 0.409, 0.6208, 0.4908, 0.6805, 0.4161, 0.6208, 0.4908, 0.4965, 0.409, 0.0606, 0.9987, -0.06566, 0.9987, 0.000986, 0.7479, 0.0606, 0.9987, 0.000986, 0.7479, -0.06566, 0.9987, 0.0606, 0.9987, 0.000986, 0.7479, -0.06566, 0.9987, 0.0606, 0.9987, -0.06566, 0.9987, 0.000986, 0.7479, 0.1063, 0.04325, 0.1017, 0.04332, 0.1311, 0.04345, 0.1063, 0.04325, 0.1311, 0.04345, 0.1047, 0.04317, 0.1017, 0.04332, 0.1001, 0.04324, 0.13, 0.04317, 0.1063, 0.04325, 0.1311, 0.04345, 0.1017, 0.04332, 0.1063, 0.04325, 0.1047, 0.04317, 0.1311, 0.04345, 0.1017, 0.04332, 0.13, 0.04317, 0.1001, 0.04324, 0.1136, 0.02865, 0.1146, 0.03063, 0.1126, 0.03063, 0.1126, 0.02458, 0.1146, 0.02458, 0.1136, 0.0266, 0.1017, 0.04332, 0.1047, 0.04317, 0.1311, 0.04345, 0.1047, 0.04317, 0.1017, 0.04332, 0.13, 0.04317, 0.1001, 0.04324, 0.1047, 0.04317, 0.13, 0.04317, 0.1136, 0.02865, 0.1126, 0.03063, 0.1146, 0.03063, 0.1126, 0.02458, 0.1136, 0.0266, 0.1146, 0.02458, 0.1017, 0.04332, 0.1311, 0.04345, 0.1047, 0.04317, 0.1047, 0.04317, 0.13, 0.04317, 0.1017, 0.04332, 0.1001, 0.04324, 0.13, 0.04317, 0.1047, 0.04317, 0.8732, 0.01475, 0.8732, 0.9749, 0.1622, 0.9733, 0.08843, 0.01475, 0.1622, 0.9733, 0.02131, 0.9749, 0.1622, 0.9733, 0.8732, 0.6224, 0.8732, 0.01475, 0.944, 0.01475, 0.8732, 0.6224, 0.9707, 0.9749, 0.8732, 0.01475, 0.1622, 0.9733, 0.8732, 0.9749, 0.08843, 0.01475, 0.02131, 0.9749, 0.1622, 0.9733, 0.1622, 0.9733, 0.8732, 0.01475, 0.8732, 0.6224, 0.944, 0.01475, 0.9707, 0.9749, 0.8732, 0.6224, 0.8732, 0.01475, 0.8732, 0.8089, 0.1622, 0.9733, 0.08843, 0.01475, 0.1622, 0.9733, 0.02131, 0.9749, 0.1622, 0.9733, 0.8732, 0.8875, 0.8732, 0.01475, 0.944, 0.01475, 0.8732, 0.8875, 0.9707, 0.8089, 0.8732, 0.01475, 0.1622, 0.9733, 0.8732, 0.8089, 0.08843, 0.01475, 0.02131, 0.9749, 0.1622, 0.9733, 0.1622, 0.9733, 0.8732, 0.01475, 0.8732, 0.8875, 0.944, 0.01475, 0.9707, 0.8089, 0.8732, 0.8875, 1.072, 0.9945, 0.03976, 0.8675, 0.9663, 0.8645, -0.01617, 0.9566, 0.03976, 0.8675, 1.072, 0.9945, 0.7887, 0.7586, 0.03976, 0.8675, 0.1129, 0.7748, 0.7887, 0.7586, 0.9663, 0.8645, 0.03976, 0.8675, 0.03976, 0.8675, 1.072, 0.9945, 0.9663, 0.8645, 0.7881, 0.7588, 0.1129, 0.7748, 0.03976, 0.8675, 0.7881, 0.7588, 0.03976, 0.8675, 0.9663, 0.8645, -0.01617, 0.9566, 1.072, 0.9945, 0.03976, 0.8675, 0.0, 0.0, 1.0, 0.0, 0.0, 1.0, 0.0, 1.0, 1.0, 0.0, 1.0, 1.0, 0.0, 0.0, 1.0, 0.0, 0.0, 1.0, 0.0, 1.0, 1.0, 0.0, 1.0, 1.0, 0.0, 0.0, 1.0, 0.0, 0.0, 1.0, 0.0, 1.0, 1.0, 0.0, 1.0, 1.0, 0.0, 0.0, 0.0, 1.0, 1.0, 0.0, 1.0, 0.0, 0.0, 1.0, 1.0, 1.0, 0.0, 0.0, 0.0, 1.0, 1.0, 0.0, 1.0, 0.0, 0.0, 1.0, 1.0, 1.0, 0.0, 0.0, 0.0, 1.0, 1.0, 0.0, 1.0, 0.0, 0.0, 1.0, 1.0, 1.0])
me_mebukizika_spring.materials.append(mat_pii_mebukizika_spring_body_png)
me_mebukizika_spring.materials.append(mat_pii_mebukizika_spring_foot_png)
me_mebukizika_spring.materials.append(mat_pii_mebukizika_spring_eye_png)
me_mebukizika_spring.materials.append(mat_pii_mebukizika_spring_flower_png)
me_mebukizika_spring.update()
me_mebukizika_spring.normals_split_custom_set([tuple(v) for v in zip(*[iter([-0.1244, -0.9901, 0.06565, -0.7936, -0.04627, 0.6066, -0.6286, -0.6218, -0.4672, -0.1244, -0.9901, 0.06565, -0.04451, -0.717, 0.6957, -0.7936, -0.04627, 0.6066, -0.1244, -0.9901, 0.06565, -0.6286, -0.6218, -0.4672, -0.5795, 0.3442, -0.7388, -0.1244, -0.9901, 0.06565, 0.705, -0.07962, 0.7048, -0.04451, -0.717, 0.6957, -0.1244, -0.9901, 0.06565, -0.5795, 0.3442, -0.7388, -0.7063, -0.6611, -0.2533, -0.1244, -0.9901, 0.06565, 0.7632, -0.5321, -0.3666, 0.705, -0.07962, 0.7048, -0.1244, -0.9901, 0.06565, -0.7063, -0.6611, -0.2533, 0.3589, 0.5046, -0.7852, -0.1244, -0.9901, 0.06565, 0.7114, 0.2427, -0.6595, 0.7632, -0.5321, -0.3666, -0.1244, -0.9901, 0.06565, 0.3589, 0.5046, -0.7852, 0.822, -0.4419, -0.3593, -0.1244, -0.9901, 0.06565, 0.822, -0.4419, -0.3593, 0.7114, 0.2427, -0.6595, 0.3589, 0.5046, -0.7852, -0.7063, -0.6611, -0.2533, -0.5795, 0.3442, -0.7388, 0.3589, 0.5046, -0.7852, 0.7114, 0.2427, -0.6595, 0.822, -0.4419, -0.3593, 0.7632, -0.5321, -0.3666, 0.7114, 0.2427, -0.6595, 0.705, -0.07962, 0.7048, -0.6286, -0.6218, -0.4672, -0.7936, -0.04627, 0.6066, -0.5795, 0.3442, -0.7388, -0.04451, -0.717, 0.6957, 0.705, -0.07962, 0.7048, -0.07787, 0.1055, 0.9914, -0.04451, -0.717, 0.6957, -0.07787, 0.1055, 0.9914, -0.7936, -0.04627, 0.6066, -0.07787, 0.1055, 0.9914, 0.705, -0.07962, 0.7048, 0.7114, 0.2427, -0.6595, -0.07787, 0.1055, 0.9914, -0.5795, 0.3442, -0.7388, -0.7936, -0.04627, 0.6066, -0.199, -0.7904, 0.5794, 0.05663, -0.985, 0.1631, 0.9555, -0.01202, -0.2946, -0.199, -0.7904, 0.5794, -0.9167, -0.07362, 0.3928, 0.05663, -0.985, 0.1631, -0.199, -0.7904, 0.5794, 0.9555, -0.01202, -0.2946, 0.8263, 0.06896, -0.559, -0.199, -0.7904, 0.5794, -0.593, 0.651, 0.4738, -0.9167, -0.07362, 0.3928, -0.199, -0.7904, 0.5794, 0.8263, 0.06896, -0.559, 0.7794, 0.1767, -0.601, -0.199, -0.7904, 0.5794, -0.2714, -0.7548, 0.5972, -0.593, 0.651, 0.4738, -0.199, -0.7904, 0.5794, 0.7794, 0.1767, -0.601, -0.2714, -0.7548, 0.5972, 0.9555, -0.01202, -0.2946, -0.02388, 0.9964, -0.08174, 0.8263, 0.06896, -0.559, -0.593, 0.651, 0.4738, -0.2714, -0.7548, 0.5972, -0.4952, 0.8636, -0.09495, 0.7794, 0.1767, -0.601, 0.8263, 0.06896, -0.559, -0.4952, 0.8636, -0.09495, 0.7794, 0.1767, -0.601, -0.07894, -0.991, 0.1079, -0.2714, -0.7548, 0.5972, 0.7794, 0.1767, -0.601, -0.4952, 0.8636, -0.09495, -0.6459, 0.581, -0.4953, 0.7794, 0.1767, -0.601, 0.8749, -0.2719, -0.4008, -0.07894, -0.991, 0.1079, 0.7794, 0.1767, -0.601, -0.6459, 0.581, -0.4953, 0.8749, -0.2719, -0.4008, -0.02388, 0.9964, -0.08174, -0.593, 0.651, 0.4738, 0.8263, 0.06896, -0.559, 0.8263, 0.06896, -0.559, -0.593, 0.651, 0.4738, -0.4952, 0.8636, -0.09495, -0.4952, 0.8636, -0.09495, -0.2714, -0.7548, 0.5972, -0.9283, 0.3463, -0.1353, -0.07894, -0.991, 0.1079, -0.8197, -0.4177, 0.3919, -0.2714, -0.7548, 0.5972, 0.199, -0.7904, 0.5794, -0.9555, -0.01202, -0.2946, -0.05663, -0.985, 0.1631, 0.199, -0.7904, 0.5794, -0.8263, 0.06896, -0.559, -0.9555, -0.01202, -0.2946, 0.199, -0.7904, 0.5794, -0.05663, -0.985, 0.1631, 0.9167, -0.07362, 0.3928, 0.199, -0.7904, 0.5794, -0.7794, 0.1767, -0.601, -0.8263, 0.06896, -0.559, 0.199, -0.7904, 0.5794, 0.9167, -0.07362, 0.3928, 0.593, 0.651, 0.4738, 0.199, -0.7904, 0.5794, 0.2714, -0.7548, 0.5972, -0.7794, 0.1767, -0.601, 0.199, -0.7904, 0.5794, 0.593, 0.651, 0.4738, 0.2714, -0.7548, 0.5972, -0.9555, -0.01202, -0.2946, -0.8263, 0.06896, -0.559, 0.02388, 0.9964, -0.08174, -0.7794, 0.1767, -0.601, 0.2714, -0.7548, 0.5972, 0.07896, -0.991, 0.1079, -0.7794, 0.1767, -0.601, 0.4952, 0.8636, -0.09496, -0.8263, 0.06896, -0.559, -0.7794, 0.1767, -0.601, 0.07896, -0.991, 0.1079, -0.8749, -0.2719, -0.4008, -0.7794, 0.1767, -0.601, 0.7169, 0.6223, -0.3145, 0.4952, 0.8636, -0.09496, -0.7794, 0.1767, -0.601, -0.8749, -0.2719, -0.4008, -0.6371, 0.6871, -0.3492, 0.593, 0.651, 0.4738, 0.4952, 0.8636, -0.09496, 0.2714, -0.7548, 0.5972, 0.02388, 0.9964, -0.08174, -0.8263, 0.06896, -0.559, 0.593, 0.651, 0.4738, 0.593, 0.651, 0.4738, -0.8263, 0.06896, -0.559, 0.4952, 0.8636, -0.09496, 0.07896, -0.991, 0.1079, 0.2714, -0.7548, 0.5972, 0.8197, -0.4177, 0.3919, 0.4952, 0.8636, -0.09496, 0.9283, 0.3463, -0.1353, 0.2714, -0.7548, 0.5972, -0.7352, -0.07422, 0.6738, -0.873, 0.4675, 0.1388, -0.8315, -0.5486, 0.08774, -0.7352, -0.07422, 0.6738, -0.4661, 0.2154, 0.8581, -0.873, 0.4675, 0.1388, -0.7352, -0.07422, 0.6738, -0.8315, -0.5486, 0.08774, -4.702e-07, -0.9639, 0.2663, -0.7352, -0.07422, 0.6738, 6.575e-06, 0.2529, 0.9675, -0.4661, 0.2154, 0.8581, -0.7352, -0.07422, 0.6738, -4.702e-07, -0.9639, 0.2663, -5.783e-06, -0.2238, 0.9746, -0.7352, -0.07422, 0.6738, -5.783e-06, -0.2238, 0.9746, 6.575e-06, 0.2529, 0.9675, -0.873, 0.4675, 0.1388, -0.4661, 0.2154, 0.8581, 8.745e-07, 0.9779, 0.2091, -4.702e-07, -0.9639, 0.2663, 0.7352, -0.07422, 0.6738, -5.783e-06, -0.2238, 0.9746, -4.702e-07, -0.9639, 0.2663, 0.8315, -0.5486, 0.0878, 0.7352, -0.07422, 0.6738, -5.783e-06, -0.2238, 0.9746, 0.7352, -0.07422, 0.6738, 6.575e-06, 0.2529, 0.9675, -0.4661, 0.2154, 0.8581, -0.0001131, 0.2872, 0.9579, 8.745e-07, 0.9779, 0.2091, -0.4661, 0.2154, 0.8581, 6.575e-06, 0.2529, 0.9675, -0.0001131, 0.2872, 0.9579, 0.8315, -0.5486, 0.0878, 0.873, 0.4675, 0.1388, 0.7352, -0.07422, 0.6738, 8.745e-07, 0.9779, 0.2091, -0.0001131, 0.2872, 0.9579, 0.4661, 0.2154, 0.8581, 8.745e-07, 0.9779, 0.2091, 0.4661, 0.2154, 0.8581, 0.873, 0.4675, 0.1388, 0.4661, 0.2154, 0.8581, 6.575e-06, 0.2529, 0.9675, 0.7352, -0.07422, 0.6738, 0.4661, 0.2154, 0.8581, -0.0001131, 0.2872, 0.9579, 6.575e-06, 0.2529, 0.9675, 0.4661, 0.2154, 0.8581, 0.7352, -0.07422, 0.6738, 0.873, 0.4675, 0.1388, 9.104e-07, -0.06501, -0.9979, 0.2361, -0.266, -0.9346, 0.0, -0.1738, -0.9848, 9.104e-07, -0.06501, -0.9979, 0.3612, -0.1185, -0.9249, 0.2361, -0.266, -0.9346, 9.104e-07, -0.06501, -0.9979, 0.0, -0.1738, -0.9848, -0.2361, -0.266, -0.9346, 9.104e-07, -0.06501, -0.9979, -4.72e-06, 0.003537, -1.0, 0.3612, -0.1185, -0.9249, 9.104e-07, -0.06501, -0.9979, -0.2361, -0.266, -0.9346, -0.3612, -0.1185, -0.9249, 9.104e-07, -0.06501, -0.9979, -0.3612, -0.1185, -0.9249, -4.72e-06, 0.003537, -1.0, 0.2361, -0.266, -0.9346, -1.325e-06, -0.8969, -0.4422, 0.0, -0.1738, -0.9848, 0.2361, -0.266, -0.9346, 0.3612, -0.1185, -0.9249, 0.8111, -0.5006, -0.3026, 0.2361, -0.266, -0.9346, 0.8111, -0.5006, -0.3026, -1.325e-06, -0.8969, -0.4422, -0.2361, -0.266, -0.9346, -0.8111, -0.5006, -0.3026, -0.3612, -0.1185, -0.9249, -0.2361, -0.266, -0.9346, 0.0, -0.1738, -0.9848, -1.325e-06, -0.8969, -0.4422, -0.2361, -0.266, -0.9346, -1.325e-06, -0.8969, -0.4422, -0.8111, -0.5006, -0.3026, -4.72e-06, 0.003537, -1.0, 0.4239, 0.02418, -0.9054, 0.3612, -0.1185, -0.9249, -4.72e-06, 0.003537, -1.0, -0.3612, -0.1185, -0.9249, -0.4239, 0.02418, -0.9054, -4.72e-06, 0.003537, -1.0, -8.848e-07, 0.53, -0.848, 0.4239, 0.02418, -0.9054, -4.72e-06, 0.003537, -1.0, -0.4239, 0.02418, -0.9054, -8.848e-07, 0.53, -0.848, 0.8111, -0.5006, -0.3026, 0.6716, -0.641, 0.3715, -1.325e-06, -0.8969, -0.4422, 0.8111, -0.5006, -0.3026, 0.3612, -0.1185, -0.9249, 0.91, -0.2728, -0.3122, 0.8111, -0.5006, -0.3026, 0.8374, -0.4864, 0.2494, 0.6716, -0.641, 0.3715, 0.8111, -0.5006, -0.3026, 0.91, -0.2728, -0.3122, 0.8374, -0.4864, 0.2494, 0.3612, -0.1185, -0.9249, 0.4239, 0.02418, -0.9054, 0.91, -0.2728, -0.3122, -1.325e-06, -0.8969, -0.4422, -0.6716, -0.641, 0.3715, -0.8111, -0.5006, -0.3026, -0.3612, -0.1185, -0.9249, -0.91, -0.2728, -0.3122, -0.4239, 0.02418, -0.9054, -0.3612, -0.1185, -0.9249, -0.8111, -0.5006, -0.3026, -0.91, -0.2728, -0.3122, -8.848e-07, 0.53, -0.848, 0.622, 0.4876, -0.6127, 0.4239, 0.02418, -0.9054, -8.848e-07, 0.53, -0.848, -0.4239, 0.02418, -0.9054, -0.622, 0.4876, -0.6126, 0.91, -0.2728, -0.3122, 0.4239, 0.02418, -0.9054, 0.9516, -0.08657, -0.2948, 0.4239, 0.02418, -0.9054, 0.622, 0.4876, -0.6127, 0.9516, -0.08657, -0.2948, -0.6716, -0.641, 0.3715, -0.8374, -0.4864, 0.2494, -0.8111, -0.5006, -0.3026, -0.8111, -0.5006, -0.3026, -0.8374, -0.4864, 0.2494, -0.91, -0.2728, -0.3122, -0.4239, 0.02418, -0.9054, -0.9516, -0.08657, -0.2948, -0.622, 0.4876, -0.6126, -0.4239, 0.02418, -0.9054, -0.91, -0.2728, -0.3122, -0.9516, -0.08657, -0.2948, 0.622, 0.4876, -0.6127, 0.7565, 0.6507, -0.0657, 0.9516, -0.08657, -0.2948, -0.622, 0.4876, -0.6126, -0.9516, -0.08657, -0.2948, -0.7565, 0.6507, -0.0657, 0.7565, 0.6507, -0.0657, 0.9533, -0.1984, 0.2275, 0.9516, -0.08657, -0.2948, -0.9516, -0.08657, -0.2948, -0.9533, -0.1984, 0.2275, -0.7565, 0.6507, -0.0657, 4.685e-07, 0.338, 0.9411, 0.6784, 0.4362, 0.5912, -5.49e-06, 0.939, 0.3439, 4.685e-07, 0.338, 0.9411, 0.6409, -0.2682, 0.7193, 0.6784, 0.4362, 0.5912, 4.685e-07, 0.338, 0.9411, -5.49e-06, 0.939, 0.3439, -0.6784, 0.4362, 0.5912, 4.685e-07, 0.338, 0.9411, 2.179e-07, -0.08947, 0.996, 0.6409, -0.2682, 0.7193, 4.685e-07, 0.338, 0.9411, -0.6784, 0.4362, 0.5912, -0.6409, -0.2682, 0.7193, 4.685e-07, 0.338, 0.9411, -0.6409, -0.2682, 0.7193, 2.179e-07, -0.08947, 0.996, 0.6784, 0.4362, 0.5912, 0.7565, 0.6507, -0.0657, -5.49e-06, 0.939, 0.3439, 0.6784, 0.4362, 0.5912, 0.6409, -0.2682, 0.7193, 0.9533, -0.1984, 0.2275, 0.6784, 0.4362, 0.5912, 0.9533, -0.1984, 0.2275, 0.7565, 0.6507, -0.0657, -0.6784, 0.4362, 0.5912, -0.9533, -0.1984, 0.2275, -0.6409, -0.2682, 0.7193, -0.6784, 0.4362, 0.5912, -5.49e-06, 0.939, 0.3439, -0.7565, 0.6507, -0.0657, -0.6784, 0.4362, 0.5912, -0.7565, 0.6507, -0.0657, -0.9533, -0.1984, 0.2275, 2.179e-07, -0.08947, 0.996, 9.187e-07, -0.676, 0.7369, 0.6409, -0.2682, 0.7193, 2.179e-07, -0.08947, 0.996, -0.6409, -0.2682, 0.7193, 9.187e-07, -0.676, 0.7369, 0.7565, 0.6507, -0.0657, -1.189e-08, 0.9479, -0.3185, -5.49e-06, 0.939, 0.3439, 0.7565, 0.6507, -0.0657, 0.622, 0.4876, -0.6127, -1.189e-08, 0.9479, -0.3185, -5.49e-06, 0.939, 0.3439, -1.189e-08, 0.9479, -0.3185, -0.7565, 0.6507, -0.0657, 0.6409, -0.2682, 0.7193, 9.187e-07, -0.676, 0.7369, 0.5587, -0.6313, 0.5379, -0.6409, -0.2682, 0.7193, -0.5586, -0.6313, 0.5379, 9.187e-07, -0.676, 0.7369, 0.622, 0.4876, -0.6127, -8.848e-07, 0.53, -0.848, -1.189e-08, 0.9479, -0.3185, -0.7565, 0.6507, -0.0657, -1.189e-08, 0.9479, -0.3185, -0.622, 0.4876, -0.6126, -0.622, 0.4876, -0.6126, -1.189e-08, 0.9479, -0.3185, -8.848e-07, 0.53, -0.848, 0.5587, -0.6313, 0.5379, 9.187e-07, -0.676, 0.7369, -2.235e-06, -0.7668, 0.6419, 0.5587, -0.6313, 0.5379, -2.235e-06, -0.7668, 0.6419, -3.065e-07, -0.567, 0.8238, 0.5587, -0.6313, 0.5379, -3.065e-07, -0.567, 0.8238, 0.6716, -0.641, 0.3715, 0.5587, -0.6313, 0.5379, 0.6716, -0.641, 0.3715, 0.8374, -0.4864, 0.2494, -2.235e-06, -0.7668, 0.6419, 9.187e-07, -0.676, 0.7369, -0.5586, -0.6313, 0.5379, -2.235e-06, -0.7668, 0.6419, -0.5586, -0.6313, 0.5379, -3.065e-07, -0.567, 0.8238, -0.5586, -0.6313, 0.5379, -0.6716, -0.641, 0.3715, -3.065e-07, -0.567, 0.8238, -0.5586, -0.6313, 0.5379, -0.8374, -0.4864, 0.2494, -0.6716, -0.641, 0.3715, 0.0, -0.9928, -0.1198, 4.839e-06, -0.8685, -0.4956, 0.8315, -0.5486, 0.0878, 0.0, -0.9928, -0.1198, -0.8315, -0.5486, 0.08774, 4.839e-06, -0.8685, -0.4956, 0.0, -0.9928, -0.1198, 0.8315, -0.5486, 0.0878, -4.702e-07, -0.9639, 0.2663, 0.0, -0.9928, -0.1198, -4.702e-07, -0.9639, 0.2663, -0.8315, -0.5486, 0.08774, 0.002757, 1.0, 0.004248, -0.7596, -0.5517, -0.3446, -0.343, -0.5556, 0.7574, 0.002757, 1.0, 0.004248, 0.3436, -0.5583, -0.7551, -0.7596, -0.5517, -0.3446, 0.002757, 1.0, 0.004248, -0.343, -0.5556, 0.7574, 0.7505, -0.5684, 0.3372, 0.002757, 1.0, 0.004248, 0.7505, -0.5684, 0.3372, 0.3436, -0.5583, -0.7551, 0.002781, 1.0, 0.004267, 0.343, -0.5556, 0.7574, 0.7596, -0.5517, -0.3446, 0.002781, 1.0, 0.004267, -0.7504, -0.5684, 0.3372, 0.343, -0.5556, 0.7574, 0.002781, 1.0, 0.004267, 0.7596, -0.5517, -0.3446, -0.3436, -0.5583, -0.7551, 0.002781, 1.0, 0.004267, -0.3436, -0.5583, -0.7551, -0.7504, -0.5684, 0.3372, 0.0, -0.9639, 0.2663, -1.325e-06, -0.8969, -0.4422, 0.6716, -0.641, 0.3715, 0.0, -0.9639, 0.2663, -0.6716, -0.641, 0.3715, -1.325e-06, -0.8969, -0.4422, 0.0, -0.9639, 0.2663, 0.6716, -0.641, 0.3715, -3.065e-07, -0.567, 0.8238, 0.0, -0.9639, 0.2663, -3.065e-07, -0.567, 0.8238, -0.6716, -0.641, 0.3715, 1.0, -4.215e-06, 2.218e-07, 0.002788, 1.0, 0.004274, -5.127e-06, -3.451e-06, 1.0, 1.0, -4.215e-06, 2.218e-07, -5.639e-06, 0.003446, -1.0, 0.002788, 1.0, 0.004274, 1.0, -4.215e-06, 2.218e-07, -5.127e-06, -3.451e-06, 1.0, -5.25e-06, -1.0, -9.366e-07, 1.0, -4.215e-06, 2.218e-07, -5.25e-06, -1.0, -9.366e-07, -5.639e-06, 0.003446, -1.0, 0.002788, 1.0, 0.004274, -1.0, -4.313e-06, 7.394e-08, -5.127e-06, -3.451e-06, 1.0, 0.002788, 1.0, 0.004274, -5.639e-06, 0.003446, -1.0, -1.0, -4.313e-06, 7.394e-08, -1.0, -4.313e-06, 7.394e-08, -5.25e-06, -1.0, -9.366e-07, -5.127e-06, -3.451e-06, 1.0, -1.0, -4.313e-06, 7.394e-08, -5.639e-06, 0.003446, -1.0, -5.25e-06, -1.0, -9.366e-07, 1.0, -4.165e-06, -6.31e-06, 0.002787, 1.0, 0.004268, -5.324e-06, -4.338e-06, 1.0, 1.0, -4.165e-06, -6.31e-06, -5.391e-06, 0.003447, -1.0, 0.002787, 1.0, 0.004268, 1.0, -4.165e-06, -6.31e-06, -5.324e-06, -4.338e-06, 1.0, -5.471e-06, -1.0, -6.309e-06, 1.0, -4.165e-06, -6.31e-06, -5.471e-06, -1.0, -6.309e-06, -5.391e-06, 0.003447, -1.0, 0.002787, 1.0, 0.004268, -1.0, -4.313e-06, -6.359e-06, -5.324e-06, -4.338e-06, 1.0, 0.002787, 1.0, 0.004268, -5.391e-06, 0.003447, -1.0, -1.0, -4.313e-06, -6.359e-06, -1.0, -4.313e-06, -6.359e-06, -5.471e-06, -1.0, -6.309e-06, -5.324e-06, -4.338e-06, 1.0, -1.0, -4.313e-06, -6.359e-06, -5.391e-06, 0.003447, -1.0, -5.471e-06, -1.0, -6.309e-06, -0.7798, -0.2999, -0.5495, 1.054e-05, 0.2008, -0.9796, -0.7277, 0.3735, -0.5753, -0.7798, -0.2999, -0.5495, 4.322e-06, -0.1738, -0.9848, 1.054e-05, 0.2008, -0.9796, -0.7798, -0.2999, -0.5495, -0.7277, 0.3735, -0.5753, -0.8315, -0.5486, 0.08774, -0.7798, -0.2999, -0.5495, -0.8315, -0.5486, 0.08774, -0.873, 0.4675, 0.1388, 4.322e-06, -0.1738, -0.9848, 0.7798, -0.2999, -0.5495, 1.054e-05, 0.2008, -0.9796, 0.7798, -0.2999, -0.5495, 0.7277, 0.3735, -0.5753, 1.054e-05, 0.2008, -0.9796, 0.7798, -0.2999, -0.5495, 0.8315, -0.5486, 0.0878, 0.7277, 0.3735, -0.5753, 0.7798, -0.2999, -0.5495, 0.873, 0.4675, 0.1388, 0.8315, -0.5486, 0.0878, -9.879e-06, 0.7146, -0.6995, -0.5679, 0.3142, -0.7607, 0.0, 0.39, 0.9208, -9.879e-06, 0.7146, -0.6995, 0.5679, 0.3142, -0.7607, -0.5679, 0.3142, -0.7607, -9.879e-06, 0.7146, -0.6995, 0.0, 0.39, 0.9208, 0.5679, 0.3142, -0.7607, -0.4451, -0.6235, 0.6427, -0.7769, 0.1245, 0.6172, -0.2562, -0.7617, -0.5952, -0.4451, -0.6235, 0.6427, 0.8892, 0.4086, 0.2059, -0.7769, 0.1245, 0.6172, -0.4451, -0.6235, 0.6427, -0.2562, -0.7617, -0.5952, 0.8892, 0.4086, 0.2059, 0.4451, -0.623, 0.6433, 0.2562, -0.7617, -0.5952, 0.7769, 0.1245, 0.6172, 0.4451, -0.623, 0.6433, -0.8892, 0.4086, 0.2059, 0.2562, -0.7617, -0.5952, 0.4451, -0.623, 0.6433, 0.7769, 0.1245, 0.6172, -0.8892, 0.4086, 0.2059, 0.9418, -0.2295, 0.2458, -0.542, 0.6426, 0.5416, 0.8098, -0.4991, 0.3084, 0.9418, -0.2295, 0.2458, 0.8098, -0.4991, 0.3084, 0.3043, -0.1802, -0.9354, 0.9418, -0.2295, 0.2458, 0.3043, -0.1802, -0.9354, -0.542, 0.6426, 0.5416, -0.9416, -0.2293, 0.2466, -0.8098, -0.4991, 0.3084, 0.542, 0.6426, 0.5416, -0.9416, -0.2293, 0.2466, -0.3043, -0.1802, -0.9354, -0.8098, -0.4991, 0.3084, -0.9416, -0.2293, 0.2466, 0.542, 0.6426, 0.5416, -0.3043, -0.1802, -0.9354, -3.563e-06, 0.8842, -0.4671, -0.873, 0.4675, 0.1388, 8.745e-07, 0.9779, 0.2091, -3.563e-06, 0.8842, -0.4671, 8.745e-07, 0.9779, 0.2091, 0.873, 0.4675, 0.1388, 0.3436, -0.5583, -0.7551, -0.343, -0.5556, 0.7574, -0.7596, -0.5517, -0.3446, 0.3436, -0.5583, -0.7551, 0.7505, -0.5684, 0.3372, -0.343, -0.5556, 0.7574, -0.3436, -0.5583, -0.7551, 0.7596, -0.5517, -0.3446, 0.343, -0.5556, 0.7574, -0.3436, -0.5583, -0.7551, 0.343, -0.5556, 0.7574, -0.7504, -0.5684, 0.3372, -0.07894, -0.991, 0.1079, 0.8749, -0.2719, -0.4008, -0.6627, -0.6331, 0.4, -0.07894, -0.991, 0.1079, -0.6627, -0.6331, 0.4, -0.8197, -0.4177, 0.3919, 0.8749, -0.2719, -0.4008, -0.6459, 0.581, -0.4953, 0.6388, 0.6902, -0.3399, 0.07896, -0.991, 0.1079, -0.5115, -0.7934, -0.3299, -0.8749, -0.2719, -0.4008, 0.07896, -0.991, 0.1079, 0.8197, -0.4177, 0.3919, 0.7889, -0.3808, 0.4823, -0.8749, -0.2719, -0.4008, -0.6372, 0.6871, -0.3492, -0.6371, 0.6871, -0.3492, -0.593, 0.651, 0.4738, -0.02388, 0.9964, -0.08174, -0.9167, -0.07362, 0.3928, -0.9283, 0.3463, -0.1353, -0.6459, 0.581, -0.4953, -0.4952, 0.8636, -0.09495, 0.01036, 0.9853, 0.1708, 0.01036, 0.9853, 0.1708, 0.01036, 0.9853, 0.1708, 0.09205, -0.7194, 0.6885, 0.09205, -0.7194, 0.6885, 0.09205, -0.7194, 0.6885, -0.6459, 0.581, -0.4953, -0.9283, 0.3463, -0.1353, -0.8027, 0.3825, -0.4575, 0.593, 0.651, 0.4738, 0.9167, -0.07362, 0.3928, 0.02388, 0.9964, -0.08174, 0.9283, 0.3463, -0.1353, 0.4952, 0.8636, -0.09496, 0.7169, 0.6223, -0.3145, -0.01036, 0.9853, 0.1708, -0.01036, 0.9853, 0.1708, -0.01036, 0.9853, 0.1708, -0.09205, -0.7194, 0.6885, -0.09205, -0.7194, 0.6885, -0.09205, -0.7194, 0.6885, 0.7169, 0.6223, -0.3145, 0.8027, 0.3825, -0.4575, 0.9283, 0.3463, -0.1353, 0.3732, -0.5336, -0.759, 0.8315, -0.5486, 0.08775, -6.739e-06, -0.8685, -0.4956, 0.3732, -0.5336, -0.759, -6.739e-06, -0.8685, -0.4956, 1.836e-05, 0.2008, -0.9796, 1.836e-05, 0.2008, -0.9796, 0.7277, 0.3735, -0.5753, 0.3732, -0.5336, -0.759, 0.3732, -0.5336, -0.759, 0.7277, 0.3735, -0.5753, 0.8315, -0.5486, 0.08775, -0.3732, -0.5336, -0.759, -6.739e-06, -0.8685, -0.4956, -0.8315, -0.5486, 0.08779, -0.3732, -0.5336, -0.759, 1.836e-05, 0.2008, -0.9796, -6.739e-06, -0.8685, -0.4956, 1.836e-05, 0.2008, -0.9796, -0.3732, -0.5336, -0.759, -0.7277, 0.3735, -0.5753, -0.3732, -0.5336, -0.759, -0.8315, -0.5486, 0.08779, -0.7277, 0.3735, -0.5753, 0.3124, 0.5465, -0.777, 0.7798, -0.2999, -0.5495, 4.322e-06, -0.1738, -0.9848, 0.3124, 0.5465, -0.777, 4.322e-06, -0.1738, -0.9848, -3.563e-06, 0.8842, -0.4671, -3.563e-06, 0.8842, -0.4671, 0.873, 0.4675, 0.1388, 0.3124, 0.5465, -0.777, 0.3124, 0.5465, -0.777, 0.873, 0.4675, 0.1388, 0.7798, -0.2999, -0.5495, -0.3125, 0.5465, -0.777, 4.322e-06, -0.1738, -0.9848, -0.7798, -0.2999, -0.5495, -0.3125, 0.5465, -0.777, -3.563e-06, 0.8842, -0.4671, 4.322e-06, -0.1738, -0.9848, -3.563e-06, 0.8842, -0.4671, -0.3125, 0.5465, -0.777, -0.873, 0.4675, 0.1388, -0.3125, 0.5465, -0.777, -0.7798, -0.2999, -0.5495, -0.873, 0.4675, 0.1388, 0.6409, -0.2682, 0.7193, 0.8374, -0.4864, 0.2494, 0.9533, -0.1984, 0.2275, 0.5587, -0.6313, 0.5379, 0.8374, -0.4864, 0.2494, 0.6409, -0.2682, 0.7193, 0.9516, -0.08657, -0.2948, 0.8374, -0.4864, 0.2494, 0.91, -0.2728, -0.3122, 0.9516, -0.08657, -0.2948, 0.9533, -0.1984, 0.2275, 0.8374, -0.4864, 0.2494, -0.8374, -0.4864, 0.2494, -0.6409, -0.2682, 0.7193, -0.9533, -0.1984, 0.2275, -0.9516, -0.08657, -0.2948, -0.91, -0.2728, -0.3122, -0.8374, -0.4864, 0.2494, -0.9516, -0.08657, -0.2948, -0.8374, -0.4864, 0.2494, -0.9533, -0.1984, 0.2275, -0.5586, -0.6313, 0.5379, -0.6409, -0.2682, 0.7193, -0.8374, -0.4864, 0.2494, 0.1243, -0.7521, 0.6472, 0.1243, -0.7521, 0.6472, 0.1243, -0.7521, 0.6472, 0.1243, -0.7521, 0.6472, 0.1243, -0.7521, 0.6472, 0.1243, -0.7521, 0.6472, 0.06876, -0.9825, 0.1731, 0.06876, -0.9825, 0.1731, 0.06876, -0.9825, 0.1731, 0.06876, -0.9825, 0.1731, 0.06876, -0.9825, 0.1731, 0.06876, -0.9825, 0.1731, 0.5379, -0.8081, 0.2401, 0.5379, -0.8081, 0.2401, 0.5379, -0.8081, 0.2401, 0.5379, -0.8081, 0.2401, 0.5379, -0.8081, 0.2401, 0.538, -0.8081, 0.2401, -0.1243, 0.7521, -0.6472, -0.1243, 0.7521, -0.6472, -0.1243, 0.7521, -0.6472, -0.1243, 0.7521, -0.6472, -0.1243, 0.7521, -0.6472, -0.1243, 0.7521, -0.6472, -0.06876, 0.9825, -0.1731, -0.06876, 0.9825, -0.1731, -0.06876, 0.9825, -0.1731, -0.06876, 0.9825, -0.1731, -0.06876, 0.9825, -0.1731, -0.06876, 0.9825, -0.1731, -0.5379, 0.8081, -0.2401, -0.5379, 0.8081, -0.2401, -0.5379, 0.8081, -0.2401, -0.5379, 0.8081, -0.2401, -0.5379, 0.8081, -0.2401, -0.538, 0.8081, -0.2401])] * 3)])
arm_mebukizika_spring_skeleton = bpy.data.armatures.new('MEBUKIZIKA_SPRING_skeleton')  # bones are not reproduced

# ---- objects
ob_sun = bpy.data.objects.new('Sun', light_sun)
ob_mebukizika_spring_skeleton = bpy.data.objects.new('MEBUKIZIKA_SPRING_skeleton', arm_mebukizika_spring_skeleton)
ob_mebukizika_spring = bpy.data.objects.new('MEBUKIZIKA_SPRING', me_mebukizika_spring)
ob_camera = bpy.data.objects.new('Camera', cam_camera)

# ---- transforms, parenting, visibility, modifiers, constraints
ob_sun.location = (-0.2567, -0.4105, -0.09083)
ob_sun.color = (0.8, 0.8, 0.8, 1.0)
ob_sun.hide_select = True
ob_sun.lineart.crease_threshold = 0.0
ob_mebukizika_spring_skeleton.location = (0.0, 0.0, 0.0)
ob_mebukizika_spring_skeleton.show_in_front = True
ob_mebukizika_spring.parent = ob_mebukizika_spring_skeleton
ob_mebukizika_spring.location = (0.0, 0.0, 0.0)
_vg = ob_mebukizika_spring.vertex_groups.new(name='ROOT')
_vg = ob_mebukizika_spring.vertex_groups.new(name='BODY')
for _i, _w in zip([0, 1, 2, 3, 4, 5, 6, 7, 8, 9, 10, 11, 40, 41, 42, 43, 44, 45, 46, 47, 48, 49, 50, 51, 52, 93, 94, 118, 119, 120, 121, 122, 123, 124, 125, 126, 127, 144, 150, 151, 152, 153, 155, 156], [1.0, 1.0, 1.0, 1.0, 1.0, 1.0, 1.0, 1.0, 1.0, 1.0, 1.0, 1.0, 1.0, 0.8, 0.8, 1.0, 1.0, 1.0, 1.0, 0.8, 1.0, 0.8, 1.0, 0.8, 1.0, 0.8, 0.5, 0.8, 0.8, 0.8, 0.8, 0.8, 0.8, 0.5, 1.0, 1.0, 1.0, 0.5, 0.8, 0.5, 0.8, 0.8, 0.8, 0.8]): _vg.add([_i], _w, 'REPLACE')
_vg = ob_mebukizika_spring.vertex_groups.new(name='ARM')
for _i, _w in zip([42, 49, 93, 94, 119, 120, 123, 149, 150, 151, 152, 153, 154, 155, 156], [0.2, 0.2, 0.2, 0.5, 0.2, 0.2, 0.2, 1.0, 0.2, 0.5, 0.2, 0.2, 1.0, 0.2, 0.2]): _vg.add([_i], _w, 'REPLACE')
_vg = ob_mebukizika_spring.vertex_groups.new(name='HEAD')
_vg.add([12, 13, 14, 15, 16, 17, 18, 19, 20, 21, 22, 23, 24, 25, 26, 27, 28, 29, 30, 31, 32, 33, 34, 35, 36, 37, 38, 39, 53, 54, 55, 56, 57, 58, 59, 60, 61, 62, 63, 64, 65, 66, 67, 68, 69, 70, 71, 72, 73, 74, 75, 76, 77, 78, 79, 80, 81, 82, 83, 84, 85, 86, 87, 88, 89, 90, 91, 92, 96, 102, 105, 106, 107, 108, 109, 110, 111, 112, 113, 114, 115, 116, 117, 128, 129, 130, 131, 132, 133, 134, 135, 136, 137, 138, 139, 140, 141, 142, 143, 145, 146, 147, 148, 159, 160, 161, 162, 163, 164, 165, 166, 167, 168, 169, 170, 171, 172, 173, 174, 175, 176, 177, 178, 179], 1.0, 'REPLACE')
_vg = ob_mebukizika_spring.vertex_groups.new(name='EAR')
_vg.add([95, 97, 98, 99, 100, 101, 103, 104], 1.0, 'REPLACE')
_vg = ob_mebukizika_spring.vertex_groups.new(name='LEG')
for _i, _w in zip([41, 47, 51, 118, 121, 122, 144, 157, 158], [0.2, 0.2, 0.2, 0.2, 0.2, 0.2, 0.5, 1.0, 1.0]): _vg.add([_i], _w, 'REPLACE')
_vg = ob_mebukizika_spring.vertex_groups.new(name='TAIL')
for _i, _w in zip([124], [0.5]): _vg.add([_i], _w, 'REPLACE')
_m = ob_mebukizika_spring.modifiers.new('Armature', 'ARMATURE')
_m.object = ob_mebukizika_spring_skeleton
ob_camera.location = (-1.406, -2.433, 0.5873)
ob_camera.rotation_euler = (1.529, 0.0001237, -0.5618)
ob_camera.scale = (1.0, 1.0, 1.0)
ob_camera.lineart.crease_threshold = 0.0

# ---- collection membership
scene.collection.objects.link(ob_sun)
scene.collection.objects.link(ob_mebukizika_spring_skeleton)
scene.collection.objects.link(ob_mebukizika_spring)
col_don_t_render_me.objects.link(ob_camera)
def _layer_coll(name, lc=None):
    lc = lc or bpy.context.view_layer.layer_collection
    for c in lc.children:
        if c.name == name: return c
        r = _layer_coll(name, c)
        if r: return r
_layer_coll("Don't Render Me").exclude = True

# ---- scene / render settings (as saved in the file)
scene.camera = ob_camera
scene.frame_start = 1; scene.frame_end = 144; scene.frame_set(0)
scene.render.engine = 'BLENDER_EEVEE_NEXT'
scene.render.image_settings.compression = 30
scene.render.resolution_x = 600
scene.render.resolution_y = 600
scene.render.fps = 30
scene.render.filter_size = 0.01
scene.render.film_transparent = True
scene.cycles.samples = 64
scene.cycles.sampling_pattern = 'TABULATED_SOBOL'
scene.cycles.use_adaptive_sampling = False
scene.cycles.use_light_tree = False
scene.cycles.caustics_reflective = False
scene.cycles.caustics_refractive = False
scene.cycles.max_bounces = 1
scene.cycles.diffuse_bounces = 1
scene.cycles.glossy_bounces = 1
scene.cycles.transmission_bounces = 1
scene.cycles.transparent_max_bounces = 1
scene.cycles.filter_width = 0.01
scene.eevee.taa_render_samples = 32
scene.eevee.use_taa_reprojection = False
scene.view_settings.view_transform = 'Standard'
bpy.context.view_layer.update()
